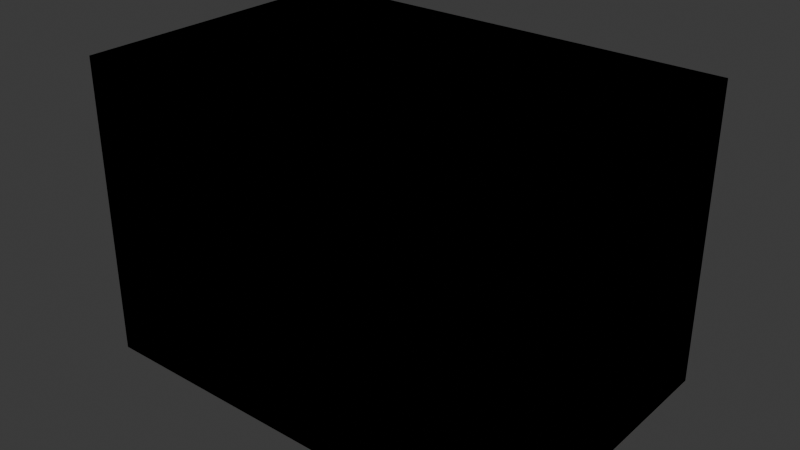 # Source: fragmented_blockL.blend  (saved by Blender 5.0.119; exported with 4.5.12 LTS)
import bpy
from mathutils import Matrix  # noqa: F401  (used for matrix-valued properties, if any)

bpy.ops.wm.read_factory_settings(use_empty=True)
scene = bpy.context.scene
scene.name = 'Scene'

# ---- collections
col_collection = bpy.data.collections.new('Collection'); scene.collection.children.link(col_collection)

# ---- materials (node trees are filled in below, after node groups)
mat_left_block_003 = bpy.data.materials.new('left-block.003')
mat_left_block_003.alpha_threshold = 0.0
mat_left_block_003.use_backface_culling_lightprobe_volume = False
mat_left_block_003.roughness = 0.5
mat_left_block_003.line_color = (0.0, 0.0, 0.0, 1.0)
mat_left_block_004 = bpy.data.materials.new('left-block.004')
mat_left_block_004.alpha_threshold = 0.0
mat_left_block_004.use_backface_culling_lightprobe_volume = False
mat_left_block_004.roughness = 0.5
mat_left_block_004.line_color = (0.0, 0.0, 0.0, 1.0)

# ---- material node trees
mat_left_block_003.use_nodes = True; mat_left_block_003.node_tree.nodes.clear()
_N = mat_left_block_003.node_tree.nodes; _L = mat_left_block_003.node_tree.links
n0 = _N.new('ShaderNodeOutputMaterial'); n0.name = 'Material Output'; n0.location = (200, 100)
n1 = _N.new('ShaderNodeBsdfPrincipled'); n1.name = 'Principled BSDF'; n1.location = (-200, 100)
n1.inputs[0].default_value = (0.8, 0.05088, 0.03869, 1.0)
_L.new(n1.outputs[0], n0.inputs[0])
n0.is_active_output = True
mat_left_block_004.use_nodes = True; mat_left_block_004.node_tree.nodes.clear()
_N = mat_left_block_004.node_tree.nodes; _L = mat_left_block_004.node_tree.links
n0 = _N.new('ShaderNodeOutputMaterial'); n0.name = 'Material Output'; n0.location = (200, 100)
n1 = _N.new('ShaderNodeBsdfPrincipled'); n1.name = 'Principled BSDF'; n1.location = (-200, 100)
n1.inputs[0].default_value = (0.8, 0.05088, 0.03869, 1.0)
_L.new(n1.outputs[0], n0.inputs[0])
n0.is_active_output = True

# ---- world
world_world = bpy.data.worlds.new('World'); scene.world = world_world
world_world.use_nodes = True; world_world.node_tree.nodes.clear()
_N = world_world.node_tree.nodes; _L = world_world.node_tree.links
n0 = _N.new('ShaderNodeOutputWorld'); n0.name = 'World Output'; n0.location = (200, 100)
n1 = _N.new('ShaderNodeBackground'); n1.name = 'Background'; n1.location = (-200, 100)
n1.inputs[0].default_value = (0.05088, 0.05088, 0.05088, 1.0)
_L.new(n1.outputs[0], n0.inputs[0])
n0.is_active_output = True
world_world.color = (0.05088, 0.05088, 0.05088)
world_world.sun_shadow_jitter_overblur = 0.0

# ---- meshes
me_cube_008 = bpy.data.meshes.new('Cube.008')
me_cube_008.from_pydata([(-1.5, -1.0, -1.0), (-1.5, -1.0, 1.0), (-1.5, 1.0, -1.0), (-1.5, 1.0, 1.0), (1.5, -1.0, -1.0), (1.5, -1.0, 1.0), (1.5, 1.0, -1.0), (1.5, 1.0, 1.0), (0.1218, 1.0, -1.0), (0.211, 1.0, 1.0), (0.1218, -1.0, -1.0), (0.211, -1.0, 1.0), (-1.5, -1.0, -0.1053), (-1.5, 1.0, -0.1053), (1.5, 1.0, -0.2324), (1.5, -1.0, -0.2324), (-0.1028, -1.0, 0.05462), (-0.1028, 1.0, 0.05462)], [], [(17, 9, 7, 14), (16, 11, 1, 12), (15, 5, 11, 16), (13, 3, 9, 17), (2, 13, 17, 8), (4, 15, 16, 10), (10, 16, 12, 0), (8, 17, 14, 6), (12, 1, 11, 5, 15, 4, 10, 0), (2, 8, 6, 14, 7, 9, 3, 13), (6, 8, 2, 0, 10, 4), (12, 0, 2, 13, 3, 1), (7, 14, 6, 4, 15, 5), (3, 9, 7, 5, 11, 1)])
_uv = me_cube_008.uv_layers.new(name='UVMap')
_uv.uv.foreach_set('vector', [0.4787, 0.3649, 0.625, 0.3649, 0.625, 0.5, 0.4787, 0.5, 0.4787, 0.8851, 0.625, 0.8851, 0.625, 1.0, 0.4787, 1.0, 0.4787, 0.75, 0.625, 0.75, 0.625, 0.8851, 0.4787, 0.8851, 0.4787, 0.25, 0.625, 0.25, 0.625, 0.3649, 0.4787, 0.3649, 0.375, 0.25, 0.4787, 0.25, 0.4787, 0.3649, 0.375, 0.3649, 0.375, 0.75, 0.4787, 0.75, 0.4787, 0.8851, 0.375, 0.8851, 0.375, 0.8851, 0.4787, 0.8851, 0.4787, 1.0, 0.375, 1.0, 0.375, 0.3649, 0.4787, 0.3649, 0.4787, 0.5, 0.375, 0.5, 0.4787, 1.0, 0.625, 1.0, 0.625, 0.8851, 0.625, 0.75, 0.4787, 0.75, 0.375, 0.75, 0.375, 0.8851, 0.375, 1.0, 0.375, 0.25, 0.375, 0.3649, 0.375, 0.5, 0.4787, 0.5, 0.625, 0.5, 0.625, 0.3649, 0.625, 0.25, 0.4787, 0.25, 0.0, 0.0, 0.0, 0.0, 0.0, 0.0, 0.0, 0.0, 0.0, 0.0, 0.0, 0.0, 0.0, 0.0, 0.0, 0.0, 0.0, 0.0, 0.0, 0.0, 0.0, 0.0, 0.0, 0.0, 0.0, 0.0, 0.0, 0.0, 0.0, 0.0, 0.0, 0.0, 0.0, 0.0, 0.0, 0.0, 0.0, 0.0, 0.0, 0.0, 0.0, 0.0, 0.0, 0.0, 0.0, 0.0, 0.0, 0.0])
me_cube_008.materials.append(mat_left_block_003)
me_cube_008.update()
me_cube_017 = bpy.data.meshes.new('Cube.017')
me_cube_017.from_pydata([(-1.5, 1.0, -1.0), (-1.5, -1.0, -1.0), (-0.1218, -1.0, -1.0), (-0.1218, 1.0, -1.0), (0.1028, 1.0, 0.05462), (0.1028, -1.0, 0.05462)], [(2, 3)], [(3, 0, 4), (5, 1, 2), (1, 5, 4, 0), (1, 0, 3, 4, 5, 2)])
_uv = me_cube_017.uv_layers.new(name='UVMap')
_uv.uv.foreach_set('vector', [0.0, 0.0, 0.0, 0.0, 0.0, 0.0, 0.0, 0.0, 0.0, 0.0, 0.0, 0.0, 0.0, 0.0, 0.0, 0.0, 0.0, 0.0, 0.0, 0.0, 0.0, 0.0, 0.0, 0.0, 0.0, 0.0, 0.0, 0.0, 0.0, 0.0, 0.0, 0.0])
me_cube_017.materials.append(mat_left_block_003)
me_cube_017.update()
me_cube_018 = bpy.data.meshes.new('Cube.018')
me_cube_018.from_pydata([(-1.5, 1.0, -1.0), (-1.5, -1.0, -1.0), (-1.5, -1.0, -0.2324), (-1.5, 1.0, -0.2324), (0.1028, 1.0, 0.05462), (0.1028, -1.0, 0.05462)], [(2, 3)], [(1, 2, 5, 4, 3, 0), (2, 1, 5), (0, 3, 4), (4, 5, 1, 0)])
_uv = me_cube_018.uv_layers.new(name='UVMap')
_uv.uv.foreach_set('vector', [0.0, 0.0, 0.0, 0.0, 0.0, 0.0, 0.0, 0.0, 0.0, 0.0, 0.0, 0.0, 0.0, 0.0, 0.0, 0.0, 0.0, 0.0, 0.0, 0.0, 0.0, 0.0, 0.0, 0.0, 0.0, 0.0, 0.0, 0.0, 0.0, 0.0, 0.0, 0.0])
me_cube_018.materials.append(mat_left_block_003)
me_cube_018.update()
me_cube_019 = bpy.data.meshes.new('Cube.019')
me_cube_019.from_pydata([(-1.5, 1.0, 1.0), (-1.5, -1.0, 1.0), (-1.5, -1.0, -0.2324), (-1.5, 1.0, -0.2324), (0.1028, 1.0, 0.05462), (0.1028, -1.0, 0.05462)], [], [(5, 4, 0, 1), (2, 5, 1), (3, 0, 4), (3, 2, 1, 0), (2, 3, 4, 5)])
_uv = me_cube_019.uv_layers.new(name='UVMap')
_uv.uv.foreach_set('vector', [0.0, 0.0, 0.0, 0.0, 0.0, 0.0, 0.0, 0.0, 0.0, 0.0, 0.0, 0.0, 0.0, 0.0, 0.0, 0.0, 0.0, 0.0, 0.0, 0.0, 0.0, 0.0, 0.0, 0.0, 0.0, 0.0, 0.0, 0.0, 0.0, 0.0, 0.0, 0.0, 0.0, 0.0, 0.0, 0.0])
me_cube_019.materials.append(mat_left_block_003)
me_cube_019.update()
me_cube_020 = bpy.data.meshes.new('Cube.020')
me_cube_020.from_pydata([(-1.5, 1.0, 1.0), (-1.5, -1.0, 1.0), (-0.211, -1.0, 1.0), (-0.211, 1.0, 1.0), (0.1028, 1.0, 0.05462), (0.1028, -1.0, 0.05462)], [], [(2, 3, 0, 1), (1, 5, 2), (3, 4, 0), (4, 3, 2, 5), (4, 5, 1, 0)])
_uv = me_cube_020.uv_layers.new(name='UVMap')
_uv.uv.foreach_set('vector', [0.0, 0.0, 0.0, 0.0, 0.0, 0.0, 0.0, 0.0, 0.0, 0.0, 0.0, 0.0, 0.0, 0.0, 0.0, 0.0, 0.0, 0.0, 0.0, 0.0, 0.0, 0.0, 0.0, 0.0, 0.0, 0.0, 0.0, 0.0, 0.0, 0.0, 0.0, 0.0, 0.0, 0.0, 0.0, 0.0])
me_cube_020.materials.append(mat_left_block_003)
me_cube_020.update()
me_cube_021 = bpy.data.meshes.new('Cube.021')
me_cube_021.from_pydata([(1.5, 1.0, 1.0), (1.5, -1.0, 1.0), (-0.211, -1.0, 1.0), (-0.211, 1.0, 1.0), (0.1028, 1.0, 0.05462), (0.1028, -1.0, 0.05462)], [], [(0, 4, 5, 1), (0, 3, 4), (2, 1, 5), (1, 2, 3, 0), (2, 5, 4, 3)])
_uv = me_cube_021.uv_layers.new(name='UVMap')
_uv.uv.foreach_set('vector', [0.0, 0.0, 0.0, 0.0, 0.0, 0.0, 0.0, 0.0, 0.0, 0.0, 0.0, 0.0, 0.0, 0.0, 0.0, 0.0, 0.0, 0.0, 0.0, 0.0, 0.0, 0.0, 0.0, 0.0, 0.0, 0.0, 0.0, 0.0, 0.0, 0.0, 0.0, 0.0, 0.0, 0.0, 0.0, 0.0])
me_cube_021.materials.append(mat_left_block_003)
me_cube_021.update()
me_cube_022 = bpy.data.meshes.new('Cube.022')
me_cube_022.from_pydata([(1.5, 1.0, 1.0), (1.5, -1.0, 1.0), (1.5, 1.0, -0.1053), (1.5, -1.0, -0.1053), (0.1028, 1.0, 0.05462), (0.1028, -1.0, 0.05462)], [], [(3, 2, 0, 1), (2, 4, 0), (5, 3, 1), (5, 1, 0, 4), (5, 4, 2, 3)])
_uv = me_cube_022.uv_layers.new(name='UVMap')
_uv.uv.foreach_set('vector', [0.0, 0.0, 0.0, 0.0, 0.0, 0.0, 0.0, 0.0, 0.0, 0.0, 0.0, 0.0, 0.0, 0.0, 0.0, 0.0, 0.0, 0.0, 0.0, 0.0, 0.0, 0.0, 0.0, 0.0, 0.0, 0.0, 0.0, 0.0, 0.0, 0.0, 0.0, 0.0, 0.0, 0.0, 0.0, 0.0])
me_cube_022.materials.append(mat_left_block_003)
me_cube_022.update()
me_cube_023 = bpy.data.meshes.new('Cube.023')
me_cube_023.from_pydata([(1.5, 1.0, -1.0), (1.5, -1.0, -1.0), (1.5, 1.0, -0.1053), (1.5, -1.0, -0.1053), (0.1028, 1.0, 0.05462), (0.1028, -1.0, 0.05462)], [], [(1, 0, 4, 5), (1, 5, 3), (2, 4, 0), (0, 1, 3, 2), (3, 5, 4, 2)])
_uv = me_cube_023.uv_layers.new(name='UVMap')
_uv.uv.foreach_set('vector', [0.0, 0.0, 0.0, 0.0, 0.0, 0.0, 0.0, 0.0, 0.0, 0.0, 0.0, 0.0, 0.0, 0.0, 0.0, 0.0, 0.0, 0.0, 0.0, 0.0, 0.0, 0.0, 0.0, 0.0, 0.0, 0.0, 0.0, 0.0, 0.0, 0.0, 0.0, 0.0, 0.0, 0.0, 0.0, 0.0])
me_cube_023.materials.append(mat_left_block_003)
me_cube_023.update()
me_cube_024 = bpy.data.meshes.new('Cube.024')
me_cube_024.from_pydata([(1.5, 1.0, -1.0), (1.5, -1.0, -1.0), (-0.1218, -1.0, -1.0), (-0.1218, 1.0, -1.0), (0.1028, 1.0, 0.05462), (0.1028, -1.0, 0.05462)], [], [(2, 1, 5), (3, 4, 0), (0, 1, 2, 3), (2, 5, 4, 3), (4, 5, 1, 0)])
_uv = me_cube_024.uv_layers.new(name='UVMap')
_uv.uv.foreach_set('vector', [0.0, 0.0, 0.0, 0.0, 0.0, 0.0, 0.0, 0.0, 0.0, 0.0, 0.0, 0.0, 0.0, 0.0, 0.0, 0.0, 0.0, 0.0, 0.0, 0.0, 0.0, 0.0, 0.0, 0.0, 0.0, 0.0, 0.0, 0.0, 0.0, 0.0, 0.0, 0.0, 0.0, 0.0, 0.0, 0.0])
me_cube_024.materials.append(mat_left_block_003)
me_cube_024.update()
me_cube_003 = bpy.data.meshes.new('Cube.003')
me_cube_003.from_pydata([(-1.5, 1.0, -1.0), (-1.5, -1.0, -1.0), (-0.1218, -0.9323, -1.0), (0.1028, -1.0, 0.05462), (-1.5, -0.8749, -0.2324), (-1.5, 1.0, 1.0), (-1.5, -0.9162, 1.0), (-0.211, -0.9323, 1.0), (1.5, 1.0, 1.0), (1.5, -0.927, 1.0), (1.5, -0.8749, -0.1053), (1.5, 1.0, -1.0), (1.5, -0.9162, -1.0), (-1.452, -1.0, -1.0), (0.04243, -1.0, -0.02107), (-0.7129, -1.0, -0.5264), (-1.452, -1.0, -0.934), (-0.04451, -1.0, -0.002047), (-1.455, -0.9097, -0.9707), (0.02703, -0.9097, 0.004738), (0.1201, -0.927, 0.06629), (0.122, -1.0, 0.08582), (0.1369, -1.0, 0.06343), (1.435, -1.0, 1.0), (1.5, -1.0, 0.9396), (0.1298, -1.0, 0.05154), (1.5, -1.0, -0.9786), (0.118, -0.9162, 0.04318), (0.1176, -1.0, 0.03332), (1.464, -1.0, -1.0), (0.02006, -0.9162, 0.1035), (-0.01765, -1.0, 0.08804), (0.02084, -1.0, 0.1379), (-1.5, -1.0, 0.9637), (-1.45, -1.0, 1.0), (0.08967, -0.9323, -0.007226), (0.05339, -1.0, -0.03656), (0.1058, -1.0, -0.04044), (-0.1472, -1.0, -1.0), (-0.0983, -1.0, -1.0), (0.08765, -0.9323, 0.1004), (0.09473, -1.0, 0.1223), (0.06866, -1.0, 0.1195), (-0.1742, -1.0, 1.0), (-0.2316, -1.0, 1.0), (0.02411, -0.8749, 0.04052), (-0.09338, -1.0, 0.03922), (-0.077, -1.0, -0.001176), (-1.5, -1.0, -0.2085), (-1.5, -1.0, -0.2853), (0.1536, -1.0, 0.03365), (1.5, -1.0, -0.1405), (0.1482, -0.8749, 0.04943), (0.1621, -1.0, 0.05997), (1.5, -1.0, -0.08548)], [], [(3, 19, 14), (4, 49, 47, 45), (4, 45, 46, 48), (8, 9, 24, 54, 10, 51, 26, 12, 11), (6, 30, 32, 34), (7, 43, 41, 40), (6, 34, 44, 7, 43, 23, 9, 8, 5), (5, 0, 11, 8), (3, 53, 54, 24, 22), (12, 27, 25, 50, 26), (0, 1, 49, 4, 48, 33, 6, 5), (2, 39, 37, 35), (1, 0, 11, 12, 29, 39, 2, 38, 13), (14, 15, 13, 38, 36, 3), (3, 17, 19), (13, 18, 1), (18, 16, 1), (14, 19, 18, 13, 15), (19, 17, 16, 18), (3, 21, 20), (22, 20, 3), (21, 23, 9, 20), (22, 24, 9, 20), (26, 50, 51), (25, 27, 3), (3, 28, 27), (28, 29, 12, 27), (30, 31, 3), (3, 32, 30), (33, 31, 30, 6), (34, 32, 3, 42, 44), (3, 36, 35), (35, 37, 3), (36, 38, 2, 35), (37, 39, 29, 28, 3), (40, 41, 3), (40, 42, 3), (41, 43, 23, 21, 3), (44, 42, 40, 7), (3, 46, 45), (45, 47, 3), (48, 46, 3, 31, 33), (47, 49, 1, 16, 17, 3), (51, 50, 52, 10), (52, 50, 25), (52, 53, 3, 25), (54, 53, 52, 10)])
_uv = me_cube_003.uv_layers.new(name='UVMap')
_uv.uv.foreach_set('vector', [0.0, 0.0, 0.0, 0.0, 0.0, 0.0, 0.0, 0.0, 0.0, 0.0, 0.0, 0.0, 0.0, 0.0, 0.0, 0.0, 0.0, 0.0, 0.0, 0.0, 0.0, 0.0, 0.0, 0.0, 0.0, 0.0, 0.0, 0.0, 0.0, 0.0, 0.0, 0.0, 0.0, 0.0, 0.0, 0.0, 0.0, 0.0, 0.0, 0.0, 0.0, 0.0, 0.0, 0.0, 0.0, 0.0, 0.0, 0.0, 0.0, 0.0, 0.0, 0.0, 0.0, 0.0, 0.0, 0.0, 0.0, 0.0, 0.0, 0.0, 0.0, 0.0, 0.0, 0.0, 0.0, 0.0, 0.0, 0.0, 0.0, 0.0, 0.0, 0.0, 0.0, 0.0, 0.0, 0.0, 0.0, 0.0, 0.0, 0.0, 0.0, 0.0, 0.0, 0.0, 0.0, 0.0, 0.0, 0.0, 0.0, 0.0, 0.0, 0.0, 0.0, 0.0, 0.0, 0.0, 0.0, 0.0, 0.0, 0.0, 0.0, 0.0, 0.0, 0.0, 0.0, 0.0, 0.0, 0.0, 0.0, 0.0, 0.0, 0.0, 0.0, 0.0, 0.0, 0.0, 0.0, 0.0, 0.0, 0.0, 0.0, 0.0, 0.0, 0.0, 0.0, 0.0, 0.0, 0.0, 0.0, 0.0, 0.0, 0.0, 0.0, 0.0, 0.0, 0.0, 0.0, 0.0, 0.0, 0.0, 0.0, 0.0, 0.0, 0.0, 0.0, 0.0, 0.0, 0.0, 0.0, 0.0, 0.0, 0.0, 0.0, 0.0, 0.0, 0.0, 0.0, 0.0, 0.0, 0.0, 0.0, 0.0, 0.0, 0.0, 0.0, 0.0, 0.0, 0.0, 0.0, 0.0, 0.0, 0.0, 0.0, 0.0, 0.0, 0.0, 0.0, 0.0, 0.0, 0.0, 0.0, 0.0, 0.0, 0.0, 0.0, 0.0, 0.0, 0.0, 0.0, 0.0, 0.0, 0.0, 0.0, 0.0, 0.0, 0.0, 0.0, 0.0, 0.0, 0.0, 0.0, 0.0, 0.0, 0.0, 0.0, 0.0, 0.0, 0.0, 0.0, 0.0, 0.0, 0.0, 0.0, 0.0, 0.0, 0.0, 0.0, 0.0, 0.0, 0.0, 0.0, 0.0, 0.0, 0.0, 0.0, 0.0, 0.0, 0.0, 0.0, 0.0, 0.0, 0.0, 0.0, 0.0, 0.0, 0.0, 0.0, 0.0, 0.0, 0.0, 0.0, 0.0, 0.0, 0.0, 0.0, 0.0, 0.0, 0.0, 0.0, 0.0, 0.0, 0.0, 0.0, 0.0, 0.0, 0.0, 0.0, 0.0, 0.0, 0.0, 0.0, 0.0, 0.0, 0.0, 0.0, 0.0, 0.0, 0.0, 0.0, 0.0, 0.0, 0.0, 0.0, 0.0, 0.0, 0.0, 0.0, 0.0, 0.0, 0.0, 0.0, 0.0, 0.0, 0.0, 0.0, 0.0, 0.0, 0.0, 0.0, 0.0, 0.0, 0.0, 0.0, 0.0, 0.0, 0.0, 0.0, 0.0, 0.0, 0.0, 0.0, 0.0, 0.0, 0.0, 0.0, 0.0, 0.0, 0.0, 0.0, 0.0, 0.0, 0.0, 0.0, 0.0, 0.0, 0.0, 0.0, 0.0, 0.0, 0.0, 0.0, 0.0, 0.0, 0.0, 0.0, 0.0, 0.0, 0.0, 0.0, 0.0, 0.0, 0.0, 0.0, 0.0, 0.0, 0.0, 0.0, 0.0, 0.0, 0.0, 0.0, 0.0, 0.0, 0.0, 0.0, 0.0, 0.0, 0.0, 0.0, 0.0, 0.0, 0.0, 0.0, 0.0, 0.0, 0.0, 0.0, 0.0, 0.0, 0.0, 0.0, 0.0, 0.0, 0.0, 0.0, 0.0, 0.0, 0.0, 0.0, 0.0, 0.0, 0.0, 0.0, 0.0, 0.0, 0.0, 0.0, 0.0, 0.0, 0.0, 0.0, 0.0, 0.0, 0.0, 0.0, 0.0, 0.0, 0.0, 0.0, 0.0, 0.0, 0.0, 0.0, 0.0, 0.0, 0.0, 0.0, 0.0, 0.0, 0.0])
me_cube_003.materials.append(mat_left_block_004)
me_cube_003.update()
me_cube_002 = bpy.data.meshes.new('Cube.002')
me_cube_002.from_pydata([(-1.5, 1.0, -1.0), (-1.5, -1.0, -1.0), (-0.1218, -0.9323, -1.0), (0.1028, -1.0, 0.05462), (-1.5, -1.0, -0.2324), (-1.5, 1.0, 1.0), (-1.5, -0.9162, 1.0), (-0.211, -0.9323, 1.0), (1.5, 1.0, 1.0), (1.5, -0.927, 1.0), (1.5, -1.0, -0.1053), (1.5, 1.0, -1.0), (1.5, -0.9162, -1.0), (-1.452, -1.0, -1.0), (0.04243, -1.0, -0.02107), (-0.7129, -1.0, -0.5264), (-1.452, -1.0, -0.934), (-0.04451, -1.0, -0.002047), (-1.455, -0.9097, -0.9707), (0.02703, -0.9097, 0.004738), (0.1201, -0.927, 0.06629), (0.122, -1.0, 0.08582), (0.1369, -1.0, 0.06343), (1.435, -1.0, 1.0), (1.5, -1.0, 0.9396), (0.1298, -1.0, 0.05154), (1.5, -1.0, -0.9786), (0.118, -0.9162, 0.04318), (0.1176, -1.0, 0.03332), (1.464, -1.0, -1.0), (0.02006, -0.9162, 0.1035), (-0.01765, -1.0, 0.08804), (0.02084, -1.0, 0.1379), (-1.5, -1.0, 0.9637), (-1.45, -1.0, 1.0), (0.08967, -0.9323, -0.007226), (0.05339, -1.0, -0.03656), (0.1058, -1.0, -0.04044), (-0.1472, -1.0, -1.0), (-0.0983, -1.0, -1.0), (0.08765, -0.9323, 0.1004), (0.09473, -1.0, 0.1223), (0.06866, -1.0, 0.1195), (-0.1742, -1.0, 1.0), (-0.2316, -1.0, 1.0)], [], [(3, 19, 14), (4, 1, 16, 17, 3), (4, 3, 31, 33), (8, 9, 24, 10, 26, 12, 11), (6, 30, 32, 34), (7, 43, 41, 40), (6, 34, 44, 7, 43, 23, 9, 8, 5), (5, 0, 11, 8), (3, 25, 10, 24, 22), (12, 27, 25, 26), (0, 1, 4, 33, 6, 5), (2, 39, 37, 35), (1, 0, 11, 12, 29, 39, 2, 38, 13), (14, 15, 13, 38, 36, 3), (3, 17, 19), (13, 18, 1), (18, 16, 1), (14, 19, 18, 13, 15), (19, 17, 16, 18), (3, 21, 20), (22, 20, 3), (21, 23, 9, 20), (22, 24, 9, 20), (26, 25, 10), (25, 27, 3), (3, 28, 27), (28, 29, 12, 27), (30, 31, 3), (3, 32, 30), (33, 31, 30, 6), (34, 32, 3, 42, 44), (3, 36, 35), (35, 37, 3), (36, 38, 2, 35), (37, 39, 29, 28, 3), (40, 41, 3), (40, 42, 3), (41, 43, 23, 21, 3), (44, 42, 40, 7)])
_uv = me_cube_002.uv_layers.new(name='UVMap')
_uv.uv.foreach_set('vector', [0.0, 0.0, 0.0, 0.0, 0.0, 0.0, 0.0, 0.0, 0.0, 0.0, 0.0, 0.0, 0.0, 0.0, 0.0, 0.0, 0.0, 0.0, 0.0, 0.0, 0.0, 0.0, 0.0, 0.0, 0.0, 0.0, 0.0, 0.0, 0.0, 0.0, 0.0, 0.0, 0.0, 0.0, 0.0, 0.0, 0.0, 0.0, 0.0, 0.0, 0.0, 0.0, 0.0, 0.0, 0.0, 0.0, 0.0, 0.0, 0.0, 0.0, 0.0, 0.0, 0.0, 0.0, 0.0, 0.0, 0.0, 0.0, 0.0, 0.0, 0.0, 0.0, 0.0, 0.0, 0.0, 0.0, 0.0, 0.0, 0.0, 0.0, 0.0, 0.0, 0.0, 0.0, 0.0, 0.0, 0.0, 0.0, 0.0, 0.0, 0.0, 0.0, 0.0, 0.0, 0.0, 0.0, 0.0, 0.0, 0.0, 0.0, 0.0, 0.0, 0.0, 0.0, 0.0, 0.0, 0.0, 0.0, 0.0, 0.0, 0.0, 0.0, 0.0, 0.0, 0.0, 0.0, 0.0, 0.0, 0.0, 0.0, 0.0, 0.0, 0.0, 0.0, 0.0, 0.0, 0.0, 0.0, 0.0, 0.0, 0.0, 0.0, 0.0, 0.0, 0.0, 0.0, 0.0, 0.0, 0.0, 0.0, 0.0, 0.0, 0.0, 0.0, 0.0, 0.0, 0.0, 0.0, 0.0, 0.0, 0.0, 0.0, 0.0, 0.0, 0.0, 0.0, 0.0, 0.0, 0.0, 0.0, 0.0, 0.0, 0.0, 0.0, 0.0, 0.0, 0.0, 0.0, 0.0, 0.0, 0.0, 0.0, 0.0, 0.0, 0.0, 0.0, 0.0, 0.0, 0.0, 0.0, 0.0, 0.0, 0.0, 0.0, 0.0, 0.0, 0.0, 0.0, 0.0, 0.0, 0.0, 0.0, 0.0, 0.0, 0.0, 0.0, 0.0, 0.0, 0.0, 0.0, 0.0, 0.0, 0.0, 0.0, 0.0, 0.0, 0.0, 0.0, 0.0, 0.0, 0.0, 0.0, 0.0, 0.0, 0.0, 0.0, 0.0, 0.0, 0.0, 0.0, 0.0, 0.0, 0.0, 0.0, 0.0, 0.0, 0.0, 0.0, 0.0, 0.0, 0.0, 0.0, 0.0, 0.0, 0.0, 0.0, 0.0, 0.0, 0.0, 0.0, 0.0, 0.0, 0.0, 0.0, 0.0, 0.0, 0.0, 0.0, 0.0, 0.0, 0.0, 0.0, 0.0, 0.0, 0.0, 0.0, 0.0, 0.0, 0.0, 0.0, 0.0, 0.0, 0.0, 0.0, 0.0, 0.0, 0.0, 0.0, 0.0, 0.0, 0.0, 0.0, 0.0, 0.0, 0.0, 0.0, 0.0, 0.0, 0.0, 0.0, 0.0, 0.0, 0.0, 0.0, 0.0, 0.0, 0.0, 0.0, 0.0, 0.0, 0.0, 0.0, 0.0, 0.0, 0.0, 0.0, 0.0, 0.0, 0.0, 0.0, 0.0, 0.0, 0.0, 0.0, 0.0, 0.0, 0.0, 0.0, 0.0, 0.0, 0.0, 0.0, 0.0, 0.0, 0.0, 0.0, 0.0, 0.0, 0.0, 0.0, 0.0, 0.0, 0.0, 0.0, 0.0, 0.0, 0.0, 0.0, 0.0, 0.0, 0.0, 0.0, 0.0, 0.0, 0.0, 0.0, 0.0, 0.0])
me_cube_002.materials.append(mat_left_block_004)
me_cube_002.update()
me_cube_004 = bpy.data.meshes.new('Cube.004')
me_cube_004.from_pydata([(-1.5, 1.0, -1.0), (-1.5, -1.0, -1.0), (-0.1218, -1.0, -1.0), (0.1028, -1.0, 0.05462), (-1.5, -1.0, -0.2324), (-1.5, 1.0, 1.0), (-1.5, -0.9162, 1.0), (-0.211, -1.0, 1.0), (1.5, 1.0, 1.0), (1.5, -0.927, 1.0), (1.5, -1.0, -0.1053), (1.5, 1.0, -1.0), (1.5, -0.9162, -1.0), (-1.452, -1.0, -1.0), (0.04243, -1.0, -0.02107), (-0.7129, -1.0, -0.5264), (-1.452, -1.0, -0.934), (-0.04451, -1.0, -0.002047), (-1.455, -0.9097, -0.9707), (0.02703, -0.9097, 0.004738), (0.1201, -0.927, 0.06629), (0.122, -1.0, 0.08582), (0.1369, -1.0, 0.06343), (1.435, -1.0, 1.0), (1.5, -1.0, 0.9396), (0.1298, -1.0, 0.05154), (1.5, -1.0, -0.9786), (0.118, -0.9162, 0.04318), (0.1176, -1.0, 0.03332), (1.464, -1.0, -1.0), (0.02006, -0.9162, 0.1035), (-0.01765, -1.0, 0.08804), (0.02084, -1.0, 0.1379), (-1.5, -1.0, 0.9637), (-1.45, -1.0, 1.0)], [], [(3, 19, 14), (4, 1, 16, 17, 3), (4, 3, 31, 33), (8, 9, 24, 10, 26, 12, 11), (6, 30, 32, 34), (7, 23, 21, 3), (6, 34, 7, 23, 9, 8, 5), (5, 0, 11, 8), (3, 25, 10, 24, 22), (12, 27, 25, 26), (0, 1, 4, 33, 6, 5), (2, 29, 28, 3), (1, 0, 11, 12, 29, 2, 13), (14, 15, 13, 2, 3), (3, 17, 19), (13, 18, 1), (18, 16, 1), (14, 19, 18, 13, 15), (19, 17, 16, 18), (3, 21, 20), (22, 20, 3), (21, 23, 9, 20), (22, 24, 9, 20), (26, 25, 10), (25, 27, 3), (3, 28, 27), (28, 29, 12, 27), (30, 31, 3), (3, 32, 30), (33, 31, 30, 6), (34, 32, 3, 7)])
_uv = me_cube_004.uv_layers.new(name='UVMap')
_uv.uv.foreach_set('vector', [0.0, 0.0, 0.0, 0.0, 0.0, 0.0, 0.0, 0.0, 0.0, 0.0, 0.0, 0.0, 0.0, 0.0, 0.0, 0.0, 0.0, 0.0, 0.0, 0.0, 0.0, 0.0, 0.0, 0.0, 0.0, 0.0, 0.0, 0.0, 0.0, 0.0, 0.0, 0.0, 0.0, 0.0, 0.0, 0.0, 0.0, 0.0, 0.0, 0.0, 0.0, 0.0, 0.0, 0.0, 0.0, 0.0, 0.0, 0.0, 0.0, 0.0, 0.0, 0.0, 0.0, 0.0, 0.0, 0.0, 0.0, 0.0, 0.0, 0.0, 0.0, 0.0, 0.0, 0.0, 0.0, 0.0, 0.0, 0.0, 0.0, 0.0, 0.0, 0.0, 0.0, 0.0, 0.0, 0.0, 0.0, 0.0, 0.0, 0.0, 0.0, 0.0, 0.0, 0.0, 0.0, 0.0, 0.0, 0.0, 0.0, 0.0, 0.0, 0.0, 0.0, 0.0, 0.0, 0.0, 0.0, 0.0, 0.0, 0.0, 0.0, 0.0, 0.0, 0.0, 0.0, 0.0, 0.0, 0.0, 0.0, 0.0, 0.0, 0.0, 0.0, 0.0, 0.0, 0.0, 0.0, 0.0, 0.0, 0.0, 0.0, 0.0, 0.0, 0.0, 0.0, 0.0, 0.0, 0.0, 0.0, 0.0, 0.0, 0.0, 0.0, 0.0, 0.0, 0.0, 0.0, 0.0, 0.0, 0.0, 0.0, 0.0, 0.0, 0.0, 0.0, 0.0, 0.0, 0.0, 0.0, 0.0, 0.0, 0.0, 0.0, 0.0, 0.0, 0.0, 0.0, 0.0, 0.0, 0.0, 0.0, 0.0, 0.0, 0.0, 0.0, 0.0, 0.0, 0.0, 0.0, 0.0, 0.0, 0.0, 0.0, 0.0, 0.0, 0.0, 0.0, 0.0, 0.0, 0.0, 0.0, 0.0, 0.0, 0.0, 0.0, 0.0, 0.0, 0.0, 0.0, 0.0, 0.0, 0.0, 0.0, 0.0, 0.0, 0.0, 0.0, 0.0, 0.0, 0.0, 0.0, 0.0, 0.0, 0.0, 0.0, 0.0, 0.0, 0.0, 0.0, 0.0, 0.0, 0.0, 0.0, 0.0, 0.0, 0.0, 0.0, 0.0, 0.0, 0.0, 0.0, 0.0, 0.0, 0.0, 0.0, 0.0, 0.0, 0.0, 0.0, 0.0, 0.0, 0.0, 0.0, 0.0, 0.0, 0.0, 0.0, 0.0, 0.0, 0.0, 0.0, 0.0, 0.0, 0.0, 0.0, 0.0, 0.0, 0.0, 0.0, 0.0, 0.0, 0.0, 0.0, 0.0, 0.0, 0.0])
me_cube_004.materials.append(mat_left_block_004)
me_cube_004.update()
me_cube_001 = bpy.data.meshes.new('Cube.001')
me_cube_001.from_pydata([(-1.5, 1.0, -1.0), (-1.5, -1.0, -1.0), (-0.1218, -1.0, -1.0), (0.1028, -1.0, 0.05462), (-1.5, -1.0, -0.2324), (-1.5, 1.0, 1.0), (-1.5, -1.0, 1.0), (-0.211, -1.0, 1.0), (1.5, 1.0, 1.0), (1.5, -0.927, 1.0), (1.5, -1.0, -0.1053), (1.5, 1.0, -1.0), (1.5, -1.0, -1.0), (-1.452, -1.0, -1.0), (0.04243, -1.0, -0.02107), (-0.7129, -1.0, -0.5264), (-1.452, -1.0, -0.934), (-0.04451, -1.0, -0.002047), (-1.455, -0.9097, -0.9707), (0.02703, -0.9097, 0.004738), (0.1201, -0.927, 0.06629), (0.122, -1.0, 0.08582), (0.1369, -1.0, 0.06343), (1.435, -1.0, 1.0), (1.5, -1.0, 0.9396)], [], [(3, 19, 14), (4, 1, 16, 17, 3), (4, 3, 6), (8, 9, 24, 10, 12, 11), (6, 3, 7), (7, 23, 21, 3), (6, 7, 23, 9, 8, 5), (5, 0, 11, 8), (3, 10, 24, 22), (12, 3, 10), (0, 1, 4, 6, 5), (2, 12, 3), (1, 0, 11, 12, 2, 13), (14, 15, 13, 2, 3), (3, 17, 19), (13, 18, 1), (18, 16, 1), (14, 19, 18, 13, 15), (19, 17, 16, 18), (3, 21, 20), (22, 20, 3), (21, 23, 9, 20), (22, 24, 9, 20)])
_uv = me_cube_001.uv_layers.new(name='UVMap')
_uv.uv.foreach_set('vector', [0.0, 0.0, 0.0, 0.0, 0.0, 0.0, 0.0, 0.0, 0.0, 0.0, 0.0, 0.0, 0.0, 0.0, 0.0, 0.0, 0.0, 0.0, 0.0, 0.0, 0.0, 0.0, 0.0, 0.0, 0.0, 0.0, 0.0, 0.0, 0.0, 0.0, 0.0, 0.0, 0.0, 0.0, 0.0, 0.0, 0.0, 0.0, 0.0, 0.0, 0.0, 0.0, 0.0, 0.0, 0.0, 0.0, 0.0, 0.0, 0.0, 0.0, 0.0, 0.0, 0.0, 0.0, 0.0, 0.0, 0.0, 0.0, 0.0, 0.0, 0.0, 0.0, 0.0, 0.0, 0.0, 0.0, 0.0, 0.0, 0.0, 0.0, 0.0, 0.0, 0.0, 0.0, 0.0, 0.0, 0.0, 0.0, 0.0, 0.0, 0.0, 0.0, 0.0, 0.0, 0.0, 0.0, 0.0, 0.0, 0.0, 0.0, 0.0, 0.0, 0.0, 0.0, 0.0, 0.0, 0.0, 0.0, 0.0, 0.0, 0.0, 0.0, 0.0, 0.0, 0.0, 0.0, 0.0, 0.0, 0.0, 0.0, 0.0, 0.0, 0.0, 0.0, 0.0, 0.0, 0.0, 0.0, 0.0, 0.0, 0.0, 0.0, 0.0, 0.0, 0.0, 0.0, 0.0, 0.0, 0.0, 0.0, 0.0, 0.0, 0.0, 0.0, 0.0, 0.0, 0.0, 0.0, 0.0, 0.0, 0.0, 0.0, 0.0, 0.0, 0.0, 0.0, 0.0, 0.0, 0.0, 0.0, 0.0, 0.0, 0.0, 0.0, 0.0, 0.0, 0.0, 0.0, 0.0, 0.0, 0.0, 0.0, 0.0, 0.0, 0.0, 0.0, 0.0, 0.0, 0.0, 0.0, 0.0, 0.0, 0.0, 0.0, 0.0, 0.0, 0.0, 0.0, 0.0, 0.0, 0.0, 0.0, 0.0, 0.0])
me_cube_001.materials.append(mat_left_block_004)
me_cube_001.update()

# ---- objects
ob_blockl_colvis = bpy.data.objects.new('blockL-ColVis', me_cube_008)
ob_blockl_colvis_001 = bpy.data.objects.new('blockL-ColVis.001', me_cube_017)
ob_blockl_colvis_002 = bpy.data.objects.new('blockL-ColVis.002', me_cube_018)
ob_blockl_colvis_003 = bpy.data.objects.new('blockL-ColVis.003', me_cube_019)
ob_blockl_colvis_004 = bpy.data.objects.new('blockL-ColVis.004', me_cube_020)
ob_blockl_colvis_005 = bpy.data.objects.new('blockL-ColVis.005', me_cube_021)
ob_blockl_colvis_006 = bpy.data.objects.new('blockL-ColVis.006', me_cube_022)
ob_blockl_colvis_007 = bpy.data.objects.new('blockL-ColVis.007', me_cube_023)
ob_blockl_colvis_008 = bpy.data.objects.new('blockL-ColVis.008', me_cube_024)
ob_blockl_hit4_visual = bpy.data.objects.new('blockL-hit4-Visual', me_cube_003)
ob_blockl_hit3_visual = bpy.data.objects.new('blockL-hit3-Visual', me_cube_002)
ob_blockl_hit2_visual = bpy.data.objects.new('blockL-hit2-Visual', me_cube_004)
ob_blockl_hit1_visual = bpy.data.objects.new('blockL-hit1-Visual', me_cube_001)

# ---- transforms, parenting, visibility, modifiers, constraints
ob_blockl_colvis.location = (0.0, 0.0, 0.0)
ob_blockl_colvis_001.location = (0.0, 0.0, 0.0)
ob_blockl_colvis_002.location = (0.0, 0.0, 0.0)
ob_blockl_colvis_003.location = (0.0, 0.0, 0.0)
ob_blockl_colvis_004.location = (0.0, 0.0, 0.0)
ob_blockl_colvis_005.location = (0.0, 0.0, 0.0)
ob_blockl_colvis_006.location = (0.0, 0.0, 0.0)
ob_blockl_colvis_007.location = (0.0, 0.0, 0.0)
ob_blockl_colvis_008.location = (0.0, 0.0, 0.0)
ob_blockl_hit4_visual.location = (0.0, 0.0, 0.0)
ob_blockl_hit3_visual.location = (0.0, 0.0, 0.0)
ob_blockl_hit2_visual.location = (0.0, 0.0, 0.0)
ob_blockl_hit1_visual.location = (0.0, 0.0, 0.0)

# ---- collection membership
col_collection.objects.link(ob_blockl_colvis)
col_collection.objects.link(ob_blockl_colvis_001)
col_collection.objects.link(ob_blockl_colvis_002)
col_collection.objects.link(ob_blockl_colvis_003)
col_collection.objects.link(ob_blockl_colvis_004)
col_collection.objects.link(ob_blockl_colvis_005)
col_collection.objects.link(ob_blockl_colvis_006)
col_collection.objects.link(ob_blockl_colvis_007)
col_collection.objects.link(ob_blockl_colvis_008)
col_collection.objects.link(ob_blockl_hit4_visual)
col_collection.objects.link(ob_blockl_hit3_visual)
col_collection.objects.link(ob_blockl_hit2_visual)
col_collection.objects.link(ob_blockl_hit1_visual)

# ---- scene / render settings (as saved in the file)
scene.frame_start = 1; scene.frame_end = 250; scene.frame_set(1)
scene.render.engine = 'BLENDER_EEVEE_NEXT'
scene.render.bake_bias = 0.0
scene.render.bake_samples = 0
scene.cycles.sampling_pattern = 'TABULATED_SOBOL'
scene.eevee.use_volume_custom_range = False
bpy.context.view_layer.update()

# ---- added for rendering (the .blend has no active camera and no usable light): camera, sun
cam_auto = bpy.data.cameras.new('AutoCamera')
cam_auto.lens = 50.0
cam_auto.sensor_width = 36.0
cam_auto.clip_end = 1000.0
ob_auto_camera = bpy.data.objects.new('AutoCamera', cam_auto)
scene.collection.objects.link(ob_auto_camera)
ob_auto_camera.location = (3.8148, -4.57776, 3.05184)
ob_auto_camera.rotation_euler = (1.09748, -7.21219e-08, 0.694738)
scene.camera = ob_auto_camera
light_auto_sun = bpy.data.lights.new('AutoSun', 'SUN')
light_auto_sun.energy = 3.0
light_auto_sun.angle = 0.0523599
ob_auto_sun = bpy.data.objects.new('AutoSun', light_auto_sun)
scene.collection.objects.link(ob_auto_sun)
ob_auto_sun.rotation_euler = (0.872665, 0.174533, 0.523599)
bpy.context.view_layer.update()
